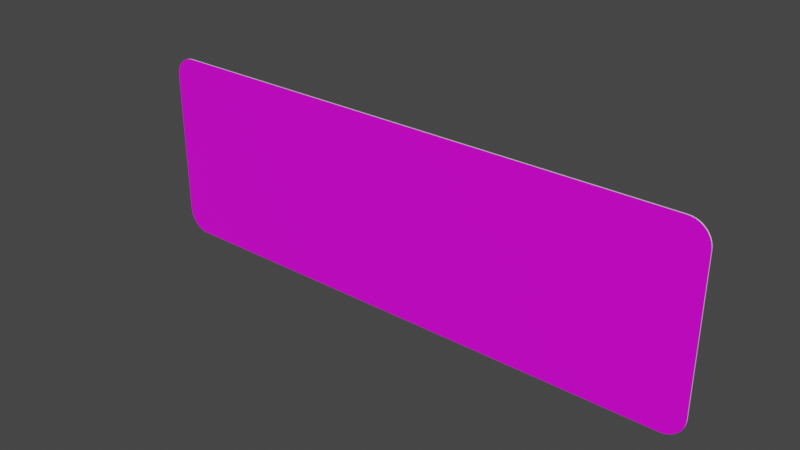 # Source: rechteck_350_1050.blend  (saved by Blender 3.2.14; exported with 4.5.12 LTS)
import bpy
from mathutils import Matrix  # noqa: F401  (used for matrix-valued properties, if any)

bpy.ops.wm.read_factory_settings(use_empty=True)
scene = bpy.context.scene
scene.name = 'Scene'

# ---- collections
col_collection = bpy.data.collections.new('Collection'); scene.collection.children.link(col_collection)

# ---- images (referenced by path relative to the original .blend; pixels are not part of the script)
import os
ASSET_DIR = os.environ.get("B2B_ASSET_DIR", "")  # directory of the original .blend (textures are referenced by path, not embedded)
HERE = os.path.dirname(os.path.abspath(__file__))  # packed textures are extracted next to this script under _unpacked/

def load_image(name, relpath, width, height, colorspace="sRGB"):
    """Load a texture the original file referenced (path relative to the .blend, or extracted next to this script)."""
    p = next((c for c in (os.path.join(HERE, relpath), os.path.join(ASSET_DIR, relpath)) if relpath and os.path.exists(c)), "")
    if p:
        img = bpy.data.images.load(p, check_existing=True)
        img.name = name
    else:  # same state as the original file: an image datablock whose file is absent (Cycles renders it pink)
        img = bpy.data.images.new(name, width, height)
        img.source = "FILE"
        img.filepath = "//" + (relpath or name)
    img.colorspace_settings.name = colorspace
    return img
img_rohling_jpg = load_image('rohling.jpg', 'rohling.jpg', 1024, 1024, 'sRGB')

# ---- materials (node trees are filled in below, after node groups)
mat_material = bpy.data.materials.new('Material')
mat_material.alpha_threshold = 0.0
mat_material.use_transparent_shadow = False
mat_material.line_color = (0.0, 0.0, 0.0, 1.0)
mat_material_001 = bpy.data.materials.new('Material.001')
mat_material_001.use_transparent_shadow = False

# ---- material node trees
mat_material.use_nodes = True; mat_material.node_tree.nodes.clear()
_N = mat_material.node_tree.nodes; _L = mat_material.node_tree.links
n0 = _N.new('ShaderNodeOutputMaterial'); n0.name = 'Material Output'; n0.location = (300, 300)
n1 = _N.new('ShaderNodeBsdfPrincipled'); n1.name = 'Principled BSDF'; n1.location = (10, 300)
n1.distribution = 'GGX'
n1.subsurface_method = 'RANDOM_WALK_SKIN'
n1.inputs[2].default_value = 0.4
n1.inputs[3].default_value = 1.45
n1.inputs[27].default_value = (0.0, 0.0, 0.0, 1.0)
n1.inputs[28].default_value = 1.0
n2 = _N.new('ShaderNodeTexImage'); n2.name = 'Image Texture'; n2.location = (-280, 280)
n2.image = img_rohling_jpg
_L.new(n1.outputs[0], n0.inputs[0])
_L.new(n2.outputs[0], n1.inputs[0])
n0.is_active_output = True
mat_material_001.use_nodes = True; mat_material_001.node_tree.nodes.clear()
_N = mat_material_001.node_tree.nodes; _L = mat_material_001.node_tree.links
n0 = _N.new('ShaderNodeBsdfPrincipled'); n0.name = 'Principled BSDF'; n0.location = (10, 300)
n0.distribution = 'GGX'
n0.subsurface_method = 'RANDOM_WALK_SKIN'
n0.inputs[3].default_value = 1.45
n0.inputs[27].default_value = (0.0, 0.0, 0.0, 1.0)
n0.inputs[28].default_value = 1.0
n1 = _N.new('ShaderNodeOutputMaterial'); n1.name = 'Material Output'; n1.location = (300, 300)
_L.new(n0.outputs[0], n1.inputs[0])
n1.is_active_output = True

# ---- world
world_world = bpy.data.worlds.new('World'); scene.world = world_world
world_world.use_nodes = True; world_world.node_tree.nodes.clear()
_N = world_world.node_tree.nodes; _L = world_world.node_tree.links
n0 = _N.new('ShaderNodeOutputWorld'); n0.name = 'World Output'; n0.location = (300, 300)
n1 = _N.new('ShaderNodeBackground'); n1.name = 'Background'; n1.location = (10, 300)
n1.inputs[0].default_value = (0.05088, 0.05088, 0.05088, 1.0)
_L.new(n1.outputs[0], n0.inputs[0])
n0.is_active_output = True
world_world.color = (0.05088, 0.05088, 0.05088)
world_world.use_sun_shadow = False
world_world.sun_shadow_jitter_overblur = 0.0

# ---- meshes
me_plane = bpy.data.meshes.new('Plane')
me_plane.from_pydata([(-0.4855, 0.0, -4.371e-08), (-0.525, 0.03955, -3.877e-08), (-0.4916, 0.0004869, -4.365e-08), (-0.4977, 0.001935, -4.347e-08), (-0.5034, 0.00431, -4.317e-08), (-0.5087, 0.007552, -4.277e-08), (-0.5134, 0.01158, -4.226e-08), (-0.5174, 0.0163, -4.168e-08), (-0.5207, 0.02159, -4.101e-08), (-0.5231, 0.02733, -4.03e-08), (-0.5245, 0.03336, -3.955e-08), (0.525, 0.03955, -3.877e-08), (0.4855, 0.0, -4.371e-08), (0.5245, 0.03336, -3.955e-08), (0.5231, 0.02733, -4.03e-08), (0.5207, 0.02159, -4.101e-08), (0.5174, 0.0163, -4.168e-08), (0.5134, 0.01158, -4.226e-08), (0.5087, 0.007552, -4.277e-08), (0.5034, 0.00431, -4.317e-08), (0.4977, 0.001935, -4.347e-08), (0.4916, 0.0004869, -4.365e-08), (-0.525, 0.3105, -4.939e-09), (-0.4855, 0.35, 0.0), (-0.5245, 0.3166, -4.166e-09), (-0.5231, 0.3227, -3.413e-09), (-0.5207, 0.3284, -2.697e-09), (-0.5174, 0.3337, -2.036e-09), (-0.5134, 0.3384, -1.447e-09), (-0.5087, 0.3424, -9.432e-10), (-0.5034, 0.3457, -5.383e-10), (-0.4977, 0.3481, -2.417e-10), (-0.4916, 0.3495, -6.08e-11), (0.4855, 0.35, 0.0), (0.525, 0.3105, -4.939e-09), (0.4916, 0.3495, -6.08e-11), (0.4977, 0.3481, -2.417e-10), (0.5034, 0.3457, -5.383e-10), (0.5087, 0.3424, -9.432e-10), (0.5134, 0.3384, -1.447e-09), (0.5174, 0.3337, -2.036e-09), (0.5207, 0.3284, -2.697e-09), (0.5231, 0.3227, -3.413e-09), (0.5245, 0.3166, -4.166e-09), (-0.4855, 0.35, 0.002), (-0.525, 0.3105, 0.002), (-0.4916, 0.3495, 0.002), (-0.4977, 0.3481, 0.002), (-0.5034, 0.3457, 0.002), (-0.5087, 0.3424, 0.002), (-0.5134, 0.3384, 0.002), (-0.5174, 0.3337, 0.002), (-0.5207, 0.3284, 0.002), (-0.5231, 0.3227, 0.002), (-0.5245, 0.3166, 0.002), (-0.525, 0.03955, 0.002), (-0.4855, -2.278e-08, 0.002), (-0.5245, 0.03336, 0.002), (-0.5231, 0.02732, 0.002), (-0.5207, 0.02159, 0.002), (-0.5174, 0.0163, 0.002), (-0.5134, 0.01158, 0.002), (-0.5087, 0.007552, 0.002), (-0.5034, 0.00431, 0.002), (-0.4977, 0.001935, 0.002), (-0.4916, 0.0004868, 0.002), (0.4855, -2.278e-08, 0.002), (0.525, 0.03955, 0.002), (0.4916, 0.0004868, 0.002), (0.4977, 0.001935, 0.002), (0.5034, 0.00431, 0.002), (0.5087, 0.007552, 0.002), (0.5134, 0.01158, 0.002), (0.5174, 0.0163, 0.002), (0.5207, 0.02159, 0.002), (0.5231, 0.02732, 0.002), (0.5245, 0.03336, 0.002), (0.525, 0.3105, 0.002), (0.4855, 0.35, 0.002), (0.5245, 0.3166, 0.002), (0.5231, 0.3227, 0.002), (0.5207, 0.3284, 0.002), (0.5174, 0.3337, 0.002), (0.5134, 0.3384, 0.002), (0.5087, 0.3424, 0.002), (0.5034, 0.3457, 0.002), (0.4977, 0.3481, 0.002), (0.4916, 0.3495, 0.002)], [], [(0, 12, 66, 56), (55, 57, 58, 59, 60, 61, 62, 63, 64, 65, 56, 66, 68, 69, 70, 71, 72, 73, 74, 75, 76, 67, 77, 79, 80, 81, 82, 83, 84, 85, 86, 87, 78, 44, 46, 47, 48, 49, 50, 51, 52, 53, 54, 45), (11, 34, 77, 67), (33, 23, 44, 78), (0, 2, 3, 4, 5, 6, 7, 8, 9, 10, 1, 22, 24, 25, 26, 27, 28, 29, 30, 31, 32, 23, 33, 35, 36, 37, 38, 39, 40, 41, 42, 43, 34, 11, 13, 14, 15, 16, 17, 18, 19, 20, 21, 12), (22, 45, 54, 24), (24, 54, 53, 25), (25, 53, 52, 26), (26, 52, 51, 27), (27, 51, 50, 28), (28, 50, 49, 29), (29, 49, 48, 30), (30, 48, 47, 31), (31, 47, 46, 32), (32, 46, 44, 23), (77, 34, 43, 79), (79, 43, 42, 80), (80, 42, 41, 81), (81, 41, 40, 82), (82, 40, 39, 83), (83, 39, 38, 84), (84, 38, 37, 85), (85, 37, 36, 86), (86, 36, 35, 87), (87, 35, 33, 78), (11, 67, 76, 13), (13, 76, 75, 14), (14, 75, 74, 15), (15, 74, 73, 16), (16, 73, 72, 17), (17, 72, 71, 18), (18, 71, 70, 19), (19, 70, 69, 20), (20, 69, 68, 21), (21, 68, 66, 12), (55, 1, 10, 57), (57, 10, 9, 58), (58, 9, 8, 59), (59, 8, 7, 60), (60, 7, 6, 61), (61, 6, 5, 62), (62, 5, 4, 63), (63, 4, 3, 64), (64, 3, 2, 65), (65, 2, 0, 56), (22, 1, 55, 45)])
me_plane.polygons.foreach_set('material_index', [1, 0, 1, 1, 1, 1, 1, 1, 1, 1, 1, 1, 1, 1, 1, 1, 1, 1, 1, 1, 1, 1, 1, 1, 1, 1, 1, 1, 1, 1, 1, 1, 1, 1, 1, 1, 1, 1, 1, 1, 1, 1, 1, 1, 1, 1])
_uv = me_plane.uv_layers.new(name='UVMap')
_uv.uv.foreach_set('vector', [0.03766, 0.0, 0.9623, 0.0, 0.9623, 0.0, 0.03766, 0.0, 0.001775, 0.1144, 0.002237, 0.09675, 0.003611, 0.07957, 0.005865, 0.06325, 0.008942, 0.04818, 0.01277, 0.03475, 0.01724, 0.02328, 0.02227, 0.01405, 0.02771, 0.007285, 0.03343, 0.003161, 0.0393, 0.001775, 0.9607, 0.001775, 0.9666, 0.003161, 0.9723, 0.007285, 0.9777, 0.01405, 0.9828, 0.02328, 0.9872, 0.03475, 0.9911, 0.04818, 0.9941, 0.06325, 0.9964, 0.07957, 0.9978, 0.09675, 0.9982, 0.1144, 0.9982, 0.8856, 0.9978, 0.9033, 0.9964, 0.9204, 0.9941, 0.9368, 0.9911, 0.9518, 0.9872, 0.9653, 0.9828, 0.9767, 0.9777, 0.986, 0.9723, 0.9927, 0.9666, 0.9968, 0.9607, 0.9982, 0.0393, 0.9982, 0.03343, 0.9968, 0.02771, 0.9927, 0.02227, 0.986, 0.01724, 0.9767, 0.01277, 0.9653, 0.008942, 0.9518, 0.005865, 0.9368, 0.003611, 0.9204, 0.002237, 0.9033, 0.001775, 0.8856, 1.0, 0.113, 1.0, 0.887, 1.0, 0.887, 1.0, 0.113, 0.9623, 1.0, 0.03766, 1.0, 0.03766, 1.0, 0.9623, 1.0, 0.03766, 0.0, 0.03177, 0.0004637, 0.02602, 0.001843, 0.02056, 0.004105, 0.01552, 0.007193, 0.003677, 0.01103, 0.002398, 0.04657, 0.001368, 0.06169, 0.0006144, 0.07807, 0.0001545, 0.09531, 0.0, 0.113, 0.0, 0.887, 0.0001545, 0.9047, 0.0006144, 0.9219, 0.001368, 0.9383, 0.002398, 0.9534, 0.003677, 0.989, 0.01552, 0.9928, 0.02056, 0.9959, 0.02602, 0.9982, 0.03177, 0.9995, 0.03766, 1.0, 0.9623, 1.0, 0.9682, 0.9995, 0.974, 0.9982, 0.9794, 0.9959, 0.9845, 0.9928, 0.9963, 0.989, 0.9976, 0.9534, 0.9986, 0.9383, 0.9994, 0.9219, 0.9998, 0.9047, 1.0, 0.887, 1.0, 0.113, 0.9998, 0.09531, 0.9994, 0.07807, 0.9986, 0.06169, 0.9976, 0.04657, 0.9963, 0.01103, 0.9845, 0.007193, 0.9794, 0.004105, 0.974, 0.001843, 0.9682, 0.0004637, 0.9623, 0.0, 0.0, 0.887, 0.0, 0.887, 0.0001545, 0.9047, 0.0001545, 0.9047, 0.0001545, 0.9047, 0.0001545, 0.9047, 0.0006144, 0.9219, 0.0006144, 0.9219, 0.0006144, 0.9219, 0.0006144, 0.9219, 0.001368, 0.9383, 0.001368, 0.9383, 0.001368, 0.9383, 0.001368, 0.9383, 0.002398, 0.9534, 0.002398, 0.9534, 0.002398, 0.9534, 0.002398, 0.9534, 0.003677, 0.989, 0.003677, 0.989, 0.003677, 0.989, 0.003677, 0.989, 0.01552, 0.9928, 0.01552, 0.9928, 0.01552, 0.9928, 0.01552, 0.9928, 0.02056, 0.9959, 0.02056, 0.9959, 0.02056, 0.9959, 0.02056, 0.9959, 0.02602, 0.9982, 0.02602, 0.9982, 0.02602, 0.9982, 0.02602, 0.9982, 0.03177, 0.9995, 0.03177, 0.9995, 0.03177, 0.9995, 0.03177, 0.9995, 0.03766, 1.0, 0.03766, 1.0, 1.0, 0.887, 1.0, 0.887, 0.9998, 0.9047, 0.9998, 0.9047, 0.9998, 0.9047, 0.9998, 0.9047, 0.9994, 0.9219, 0.9994, 0.9219, 0.9994, 0.9219, 0.9994, 0.9219, 0.9986, 0.9383, 0.9986, 0.9383, 0.9986, 0.9383, 0.9986, 0.9383, 0.9976, 0.9534, 0.9976, 0.9534, 0.9976, 0.9534, 0.9976, 0.9534, 0.9963, 0.989, 0.9963, 0.989, 0.9963, 0.989, 0.9963, 0.989, 0.9845, 0.9928, 0.9845, 0.9928, 0.9845, 0.9928, 0.9845, 0.9928, 0.9794, 0.9959, 0.9794, 0.9959, 0.9794, 0.9959, 0.9794, 0.9959, 0.974, 0.9982, 0.974, 0.9982, 0.974, 0.9982, 0.974, 0.9982, 0.9682, 0.9995, 0.9682, 0.9995, 0.9682, 0.9995, 0.9682, 0.9995, 0.9623, 1.0, 0.9623, 1.0, 1.0, 0.113, 1.0, 0.113, 0.9998, 0.09531, 0.9998, 0.09531, 0.9998, 0.09531, 0.9998, 0.09531, 0.9994, 0.07807, 0.9994, 0.07807, 0.9994, 0.07807, 0.9994, 0.07807, 0.9986, 0.06169, 0.9986, 0.06169, 0.9986, 0.06169, 0.9986, 0.06169, 0.9976, 0.04657, 0.9976, 0.04657, 0.9976, 0.04657, 0.9976, 0.04657, 0.9963, 0.01103, 0.9963, 0.01103, 0.9963, 0.01103, 0.9963, 0.01103, 0.9845, 0.007193, 0.9845, 0.007193, 0.9845, 0.007193, 0.9845, 0.007193, 0.9794, 0.004105, 0.9794, 0.004105, 0.9794, 0.004105, 0.9794, 0.004105, 0.974, 0.001843, 0.974, 0.001843, 0.974, 0.001843, 0.974, 0.001843, 0.9682, 0.0004637, 0.9682, 0.0004637, 0.9682, 0.0004637, 0.9682, 0.0004637, 0.9623, 0.0, 0.9623, 0.0, 0.0, 0.113, 0.0, 0.113, 0.0001545, 0.09531, 0.0001545, 0.09531, 0.0001545, 0.09531, 0.0001545, 0.09531, 0.0006144, 0.07807, 0.0006144, 0.07807, 0.0006144, 0.07807, 0.0006144, 0.07807, 0.001368, 0.06169, 0.001368, 0.06169, 0.001368, 0.06169, 0.001368, 0.06169, 0.002398, 0.04657, 0.002398, 0.04657, 0.002398, 0.04657, 0.002398, 0.04657, 0.003677, 0.01103, 0.003677, 0.01103, 0.003677, 0.01103, 0.003677, 0.01103, 0.01552, 0.007193, 0.01552, 0.007193, 0.01552, 0.007193, 0.01552, 0.007193, 0.02056, 0.004105, 0.02056, 0.004105, 0.02056, 0.004105, 0.02056, 0.004105, 0.02602, 0.001843, 0.02602, 0.001843, 0.02602, 0.001843, 0.02602, 0.001843, 0.03177, 0.0004637, 0.03177, 0.0004637, 0.03177, 0.0004637, 0.03177, 0.0004637, 0.03766, 0.0, 0.03766, 0.0, 0.0, 0.887, 0.0, 0.113, 0.0, 0.113, 0.0, 0.887])
me_plane.materials.append(mat_material)
me_plane.materials.append(mat_material_001)
me_plane.update()

# ---- objects
ob_plane = bpy.data.objects.new('Plane', me_plane)

# ---- transforms, parenting, visibility, modifiers, constraints
ob_plane.location = (0.0, 0.0, 0.0)
ob_plane.rotation_euler = (1.571, 0.0, 0.0)

# ---- collection membership
col_collection.objects.link(ob_plane)

# ---- scene / render settings (as saved in the file)
scene.frame_start = 1; scene.frame_end = 250; scene.frame_set(1)
scene.render.engine = 'BLENDER_EEVEE_NEXT'
scene.cycles.sampling_pattern = 'TABULATED_SOBOL'
scene.cycles.use_light_tree = False
scene.view_settings.view_transform = 'Filmic'
bpy.context.view_layer.update()

# ---- added for rendering (the .blend has no active camera and no usable light): camera, sun
cam_auto = bpy.data.cameras.new('AutoCamera')
cam_auto.lens = 50.0
cam_auto.sensor_width = 36.0
cam_auto.clip_end = 1000.0
ob_auto_camera = bpy.data.objects.new('AutoCamera', cam_auto)
scene.collection.objects.link(ob_auto_camera)
ob_auto_camera.location = (1.02404, -1.22985, 0.99423)
ob_auto_camera.rotation_euler = (1.09748, -7.21219e-08, 0.694738)
scene.camera = ob_auto_camera
light_auto_sun = bpy.data.lights.new('AutoSun', 'SUN')
light_auto_sun.energy = 3.0
light_auto_sun.angle = 0.0523599
ob_auto_sun = bpy.data.objects.new('AutoSun', light_auto_sun)
scene.collection.objects.link(ob_auto_sun)
ob_auto_sun.rotation_euler = (0.872665, 0.174533, 0.523599)
bpy.context.view_layer.update()
